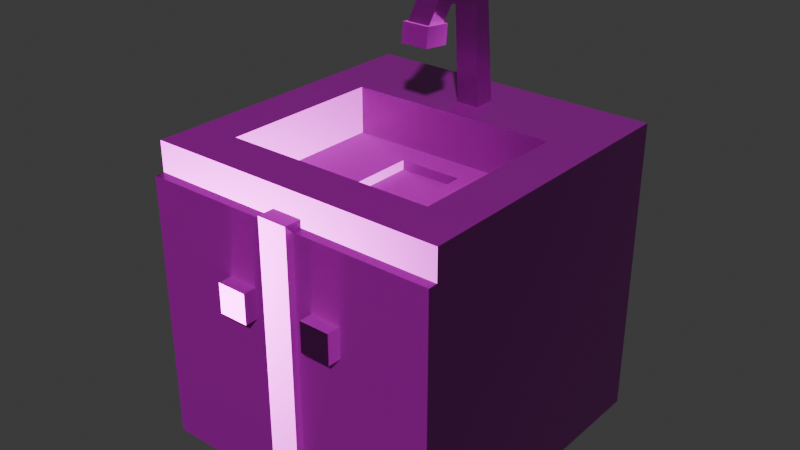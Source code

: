 # Source: and-the-kitchen-sink.blend  (saved by Blender 5.0.119; exported with 4.5.12 LTS)
import bpy
from mathutils import Matrix  # noqa: F401  (used for matrix-valued properties, if any)

bpy.ops.wm.read_factory_settings(use_empty=True)
scene = bpy.context.scene
scene.name = 'Scene'

# ---- collections
col_collection = bpy.data.collections.new('Collection'); scene.collection.children.link(col_collection)

# ---- images (referenced by path relative to the original .blend; pixels are not part of the script)
import os
ASSET_DIR = os.environ.get("B2B_ASSET_DIR", "")  # directory of the original .blend (textures are referenced by path, not embedded)
HERE = os.path.dirname(os.path.abspath(__file__))  # packed textures are extracted next to this script under _unpacked/

def load_image(name, relpath, width, height, colorspace="sRGB"):
    """Load a texture the original file referenced (path relative to the .blend, or extracted next to this script)."""
    p = next((c for c in (os.path.join(HERE, relpath), os.path.join(ASSET_DIR, relpath)) if relpath and os.path.exists(c)), "")
    if p:
        img = bpy.data.images.load(p, check_existing=True)
        img.name = name
    else:  # same state as the original file: an image datablock whose file is absent (Cycles renders it pink)
        img = bpy.data.images.new(name, width, height)
        img.source = "FILE"
        img.filepath = "//" + (relpath or name)
    img.colorspace_settings.name = colorspace
    return img
img_kitchen_sink_worm_001_height_png_001 = load_image('kitchen-sink_WORM.001_Height.png.001', 'textures/and-the-kitchen-sink/kitchen-sink_WORM.001_Height.png', 1024, 1024, 'Non-Color')
img_kitchen_sink_worm_001_basecolor_png_001 = load_image('kitchen-sink_WORM.001_BaseColor.png.001', 'textures/and-the-kitchen-sink/kitchen-sink_WORM.001_BaseColor.png', 1024, 1024, 'sRGB')
img_kitchen_sink_worm_001_metallic_png_001 = load_image('kitchen-sink_WORM.001_Metallic.png.001', 'textures/and-the-kitchen-sink/kitchen-sink_WORM.001_Metallic.png', 1024, 1024, 'Non-Color')
img_kitchen_sink_worm_001_roughness_png_001 = load_image('kitchen-sink_WORM.001_Roughness.png.001', 'textures/and-the-kitchen-sink/kitchen-sink_WORM.001_Roughness.png', 1024, 1024, 'Non-Color')
img_kitchen_sink_worm_001_normal_png_001 = load_image('kitchen-sink_WORM.001_Normal.png.001', 'textures/and-the-kitchen-sink/kitchen-sink_WORM.001_Normal.png', 1024, 1024, 'Non-Color')

# ---- materials (node trees are filled in below, after node groups)
mat_worm_001 = bpy.data.materials.new('WORM.001')
mat_worm_001.use_backface_culling_lightprobe_volume = False
mat_worm_001.use_transparent_shadow = False

# ---- material node trees
mat_worm_001.use_nodes = True; mat_worm_001.node_tree.nodes.clear()
_N = mat_worm_001.node_tree.nodes; _L = mat_worm_001.node_tree.links
n0 = _N.new('ShaderNodeBsdfPrincipled'); n0.name = 'Principled BSDF'; n0.location = (10, 300)
n0.distribution = 'GGX'
n0.subsurface_method = 'RANDOM_WALK_SKIN'
n0.inputs[3].default_value = 1.45
n0.inputs[27].default_value = (0.0, 0.0, 0.0, 1.0)
n0.inputs[28].default_value = 1.0
n1 = _N.new('ShaderNodeOutputMaterial'); n1.name = 'Material Output'; n1.location = (300, 300)
n2 = _N.new('ShaderNodeTexImage'); n2.name = 'Image Texture'; n2.location = (84, -876)
n2.label = 'Displacement'
n2.image = img_kitchen_sink_worm_001_height_png_001
n3 = _N.new('ShaderNodeDisplacement'); n3.name = 'Displacement'; n3.location = (110, -400)
n4 = _N.new('ShaderNodeTexImage'); n4.name = 'Image Texture.001'; n4.location = (84, -36)
n4.label = 'Base Color'
n4.image = img_kitchen_sink_worm_001_basecolor_png_001
n5 = _N.new('ShaderNodeTexImage'); n5.name = 'Image Texture.002'; n5.location = (84, -316)
n5.label = 'Metallic'
n5.image = img_kitchen_sink_worm_001_metallic_png_001
n6 = _N.new('ShaderNodeTexImage'); n6.name = 'Image Texture.003'; n6.location = (84, -596)
n6.label = 'Roughness'
n6.image = img_kitchen_sink_worm_001_roughness_png_001
n7 = _N.new('ShaderNodeTexImage'); n7.name = 'Image Texture.004'; n7.location = (84, -1156)
n7.label = 'Normal'
n7.image = img_kitchen_sink_worm_001_normal_png_001
n8 = _N.new('ShaderNodeNormalMap'); n8.name = 'Normal Map'; n8.location = (-240, -620)
n9 = _N.new('ShaderNodeMapping'); n9.name = 'Mapping'; n9.location = (229, -36)
n10 = _N.new('NodeReroute'); n10.name = 'Reroute'; n10.location = (34, -706)
n10.width = 14
n10.socket_idname = 'NodeSocketVector'
n11 = _N.new('ShaderNodeTexCoord'); n11.name = 'Texture Coordinate'; n11.location = (29, -36)
n12 = _N.new('NodeFrame'); n12.name = 'Frame'; n12.location = (-1269, 336)
n12.label = 'Mapping'
n12.width = 398
n13 = _N.new('NodeFrame'); n13.name = 'Frame.001'; n13.location = (-624, 536)
n13.label = 'Textures'
n13.width = 353
n2.parent = n13
n4.parent = n13
n5.parent = n13
n6.parent = n13
n7.parent = n13
n9.parent = n12
n10.parent = n13
n11.parent = n12
_L.new(n0.outputs[0], n1.inputs[0])
_L.new(n2.outputs[0], n3.inputs[0])
_L.new(n3.outputs[0], n1.inputs[2])
_L.new(n4.outputs[0], n0.inputs[0])
_L.new(n5.outputs[0], n0.inputs[1])
_L.new(n6.outputs[0], n0.inputs[2])
_L.new(n7.outputs[0], n8.inputs[1])
_L.new(n8.outputs[0], n0.inputs[5])
_L.new(n10.outputs[0], n4.inputs[0])
_L.new(n10.outputs[0], n5.inputs[0])
_L.new(n10.outputs[0], n6.inputs[0])
_L.new(n10.outputs[0], n2.inputs[0])
_L.new(n10.outputs[0], n7.inputs[0])
_L.new(n9.outputs[0], n10.inputs[0])
_L.new(n11.outputs[2], n9.inputs[0])
n1.is_active_output = True

# ---- world
world_world = bpy.data.worlds.new('World'); scene.world = world_world
world_world.use_nodes = True; world_world.node_tree.nodes.clear()
_N = world_world.node_tree.nodes; _L = world_world.node_tree.links
n0 = _N.new('ShaderNodeOutputWorld'); n0.name = 'World Output'; n0.location = (200, 100)
n1 = _N.new('ShaderNodeBackground'); n1.name = 'Background'; n1.location = (-200, 100)
n1.inputs[0].default_value = (0.05088, 0.05088, 0.05088, 1.0)
_L.new(n1.outputs[0], n0.inputs[0])
n0.is_active_output = True
world_world.color = (0.05088, 0.05088, 0.05088)
world_world.sun_shadow_jitter_overblur = 0.0

# ---- meshes
me_kitchen_sink_lod_1 = bpy.data.meshes.new('Kitchen-Sink-LOD-1')
me_kitchen_sink_lod_1.from_pydata([(-0.5007, -0.5007, 0.0), (-0.5007, -0.5007, 1.001), (-0.5007, 0.5007, 0.0), (-0.5007, 0.5007, 1.001), (0.5007, -0.5007, 0.0), (0.5007, -0.5007, 1.001), (0.5007, 0.5007, 0.0), (0.5007, 0.5007, 1.001), (-0.5007, -0.5007, 0.9013), (-0.5007, 0.5007, 0.9013), (0.5007, 0.5007, 0.9013), (0.5007, -0.5007, 0.9013), (0.5007, -0.5007, 0.9013), (0.5007, -0.5007, 0.0), (-0.5007, -0.5007, 0.0), (-0.5007, -0.5007, 0.9013), (0.5007, -0.532, 0.9013), (0.5007, -0.532, 0.0), (-0.5007, -0.532, 0.0), (-0.5007, -0.532, 0.9013), (0.05007, -0.5007, 0.9013), (0.05007, -0.532, 0.0), (0.05007, -0.532, 0.9013), (-0.05007, -0.5007, 0.9013), (-0.05007, -0.532, 0.0), (-0.05007, -0.532, 0.9013), (0.05007, -0.5007, 0.9264), (-0.05007, -0.5571, 0.0), (0.05007, -0.5571, 0.9264), (0.05007, -0.5571, 0.0), (-0.05007, -0.5007, 0.9264), (-0.05007, -0.5571, 0.9264), (-0.2066, -0.5759, 0.5759), (-0.2066, -0.5759, 0.676), (-0.2066, -0.4757, 0.5759), (-0.2066, -0.4757, 0.676), (-0.1064, -0.5759, 0.5759), (-0.1064, -0.5759, 0.676), (-0.1064, -0.4757, 0.5759), (-0.1064, -0.4757, 0.676), (0.1064, -0.5759, 0.5759), (0.1064, -0.5759, 0.676), (0.1064, -0.4757, 0.5759), (0.1064, -0.4757, 0.676), (0.2066, -0.5759, 0.5759), (0.2066, -0.5759, 0.676), (0.2066, -0.4757, 0.5759), (0.2066, -0.4757, 0.676), (-0.3505, -0.3505, 1.001), (-0.3505, 0.194, 1.001), (0.3505, 0.194, 1.001), (0.3505, -0.3505, 1.001), (-0.3505, -0.3505, 0.845), (-0.3505, 0.194, 0.845), (0.3505, 0.194, 0.845), (0.3505, -0.3505, 0.845), (-0.1052, -0.1052, 0.845), (-0.1052, 0.1052, 0.845), (0.1052, 0.1052, 0.845), (0.1052, -0.1052, 0.845), (-0.1052, -0.1052, 0.8137), (-0.1052, 0.1052, 0.8137), (0.1052, 0.1052, 0.8137), (0.1052, -0.1052, 0.8137), (-0.03756, 0.2858, 0.9761), (-0.03756, 0.2623, 1.329), (-0.03756, 0.3606, 0.9827), (-0.03756, 0.3187, 1.378), (0.03756, 0.2858, 0.9761), (0.03756, 0.2623, 1.329), (0.03756, 0.3606, 0.9827), (0.03756, 0.3187, 1.378), (-0.03756, 0.1467, 1.353), (-0.03756, 0.12, 1.423), (0.03756, 0.12, 1.423), (0.03756, 0.1467, 1.353), (-0.03756, 0.105, 1.3), (-0.03756, 0.03009, 1.295), (0.03756, 0.03009, 1.295), (0.03756, 0.105, 1.3), (-0.04507, 0.1194, 1.304), (-0.04507, 0.02974, 1.314), (0.04507, 0.02974, 1.314), (0.04507, 0.1194, 1.304), (-0.04507, 0.1127, 1.242), (-0.04507, 0.02309, 1.252), (0.04507, 0.02309, 1.252), (0.04507, 0.1127, 1.242), (-0.02253, 0.09031, 1.245), (-0.02253, 0.04549, 1.249), (0.02253, 0.04549, 1.249), (0.02253, 0.09031, 1.245), (-0.02253, 0.09097, 1.251), (-0.02253, 0.04616, 1.256), (0.02253, 0.04616, 1.256), (0.02253, 0.09097, 1.251)], [], [(8, 1, 3, 9), (13, 17, 21, 24, 18, 14), (10, 7, 5, 11), (50, 7, 3, 49), (8, 0, 14, 15), (4, 11, 12, 13), (6, 10, 11, 4), (0, 8, 9, 2), (15, 14, 18, 19), (23, 15, 19, 25), (4, 13, 14, 0), (20, 23, 30, 26), (24, 25, 19, 18), (13, 12, 16, 17), (12, 20, 22, 16), (17, 16, 22, 21), (51, 48, 1, 5), (11, 8, 15, 23, 20, 12), (21, 22, 28, 29), (10, 6, 2, 9), (23, 25, 31, 30), (7, 10, 9, 3), (4, 0, 2, 6), (11, 5, 1, 8), (26, 30, 31, 28), (24, 21, 29, 27), (22, 20, 26, 28), (25, 24, 27, 31), (5, 7, 50, 51), (32, 33, 35, 34), (34, 35, 39, 38), (38, 39, 37, 36), (36, 37, 33, 32), (34, 38, 36, 32), (39, 35, 33, 37), (40, 41, 43, 42), (42, 43, 47, 46), (46, 47, 45, 44), (44, 45, 41, 40), (42, 46, 44, 40), (47, 43, 41, 45), (49, 48, 52, 53), (50, 49, 53, 54), (51, 50, 54, 55), (3, 1, 48, 49), (62, 61, 60, 63), (53, 52, 56, 57), (54, 53, 57, 58), (55, 52, 48, 51), (59, 58, 62, 63), (56, 59, 63, 60), (59, 56, 52, 55), (55, 54, 58, 59), (58, 57, 61, 62), (57, 56, 60, 61), (64, 65, 67, 66), (66, 67, 71, 70), (70, 71, 69, 68), (68, 69, 65, 64), (66, 70, 68, 64), (69, 71, 74, 75), (72, 75, 79, 76), (67, 65, 72, 73), (65, 69, 75, 72), (71, 67, 73, 74), (78, 77, 76, 79), (74, 73, 77, 78), (75, 74, 78, 79), (73, 72, 76, 77), (82, 83, 80, 81), (87, 86, 90, 91), (80, 83, 87, 84), (82, 81, 85, 86), (83, 82, 86, 87), (81, 80, 84, 85), (90, 89, 93, 94), (85, 84, 88, 89), (84, 87, 91, 88), (86, 85, 89, 90), (94, 93, 92, 95), (91, 90, 94, 95), (89, 88, 92, 93), (88, 91, 95, 92), (28, 31, 27, 29)])
_uv = me_kitchen_sink_lod_1.uv_layers.new(name='UVMap')
_uv.uv.foreach_set('vector', [0.3468, 0.3673, 0.3468, 0.3368, 0.6527, 0.3368, 0.6527, 0.3673, 0.99, 0.5526, 0.99, 0.5622, 0.8522, 0.5622, 0.8216, 0.5622, 0.6838, 0.5622, 0.6838, 0.5526, 0.6527, 0.0002844, 0.6527, 0.03087, 0.3468, 0.03087, 0.3468, 0.0002844, 0.559, 0.07675, 0.6527, 0.03087, 0.6527, 0.3368, 0.559, 0.2909, 0.6937, 0.2765, 0.6937, 0.5519, 0.6934, 0.5521, 0.6934, 0.2766, 0.6937, 0.0002844, 0.6937, 0.2757, 0.6934, 0.2759, 0.6934, 0.0004435, 0.9997, 0.0002844, 0.9997, 0.2757, 0.6937, 0.2757, 0.6937, 0.0002844, 0.6937, 0.5519, 0.6937, 0.2765, 0.9997, 0.2765, 0.9997, 0.5519, 0.6934, 0.2766, 0.6934, 0.5521, 0.6838, 0.5521, 0.6838, 0.2766, 0.307, 0.4273, 0.4448, 0.4273, 0.4448, 0.4369, 0.307, 0.4369, 0.307, 0.3682, 0.307, 0.3679, 0.6393, 0.3679, 0.6393, 0.3682, 0.3149, 0.1685, 0.3147, 0.1991, 0.307, 0.1991, 0.3072, 0.1685, 0.8216, 0.5622, 0.8216, 0.8378, 0.6838, 0.8378, 0.6838, 0.5622, 0.6934, 0.0004435, 0.6934, 0.2759, 0.6838, 0.2759, 0.6838, 0.0004435, 0.307, 0.4374, 0.4448, 0.4374, 0.4448, 0.447, 0.307, 0.447, 0.99, 0.5622, 0.99, 0.8378, 0.8522, 0.8378, 0.8522, 0.5622, 0.3927, 0.07675, 0.3927, 0.2909, 0.3468, 0.3368, 0.3468, 0.03087, 0.3162, 0.03087, 0.3162, 0.3368, 0.3161, 0.3368, 0.3147, 0.1991, 0.3149, 0.1685, 0.3161, 0.03087, 0.307, 0.3693, 0.5714, 0.3688, 0.5809, 0.3784, 0.3167, 0.3767, 0.3065, 0.0002844, 0.3065, 0.2758, 0.0002844, 0.2758, 0.0002844, 0.0002844, 0.6384, 0.4935, 0.6288, 0.4935, 0.6212, 0.4858, 0.6384, 0.4858, 0.6527, 0.03087, 0.6833, 0.03087, 0.6833, 0.3368, 0.6527, 0.3368, 0.3065, 0.582, 0.0002844, 0.582, 0.0002844, 0.2758, 0.3065, 0.2758, 0.3162, 0.03087, 0.3468, 0.03087, 0.3468, 0.3368, 0.3162, 0.3368, 0.6384, 0.4552, 0.6384, 0.4858, 0.6212, 0.4858, 0.6212, 0.4552, 0.307, 0.4078, 0.307, 0.3693, 0.3167, 0.3767, 0.3145, 0.4014, 0.6288, 0.4476, 0.6384, 0.4476, 0.6384, 0.4552, 0.6212, 0.4552, 0.5692, 0.4267, 0.307, 0.4078, 0.3145, 0.4014, 0.5793, 0.4178, 0.3468, 0.03087, 0.6527, 0.03087, 0.559, 0.07675, 0.3927, 0.07675, 0.5219, 0.5394, 0.4913, 0.5394, 0.4913, 0.5088, 0.5219, 0.5088, 0.5219, 0.5088, 0.4913, 0.5088, 0.4913, 0.4782, 0.5219, 0.4782, 0.5219, 0.4782, 0.4913, 0.4782, 0.4913, 0.4476, 0.5219, 0.4476, 0.4301, 0.4782, 0.4607, 0.4782, 0.4607, 0.5088, 0.4301, 0.5088, 0.5219, 0.5088, 0.5219, 0.4782, 0.5525, 0.4782, 0.5525, 0.5088, 0.4913, 0.4782, 0.4913, 0.5088, 0.4607, 0.5088, 0.4607, 0.4782, 0.3377, 0.4476, 0.3683, 0.4476, 0.3683, 0.4782, 0.3377, 0.4782, 0.3377, 0.4782, 0.3683, 0.4782, 0.3683, 0.5088, 0.3377, 0.5088, 0.3377, 0.5088, 0.3683, 0.5088, 0.3683, 0.5394, 0.3377, 0.5394, 0.4295, 0.5088, 0.3989, 0.5088, 0.3989, 0.4782, 0.4295, 0.4782, 0.3377, 0.4782, 0.3377, 0.5088, 0.307, 0.5088, 0.307, 0.4782, 0.3683, 0.5088, 0.3683, 0.4782, 0.3989, 0.4782, 0.3989, 0.5088, 0.3784, 0.5826, 0.5449, 0.5826, 0.5449, 0.6304, 0.3784, 0.6304, 0.321, 0.8543, 0.321, 0.64, 0.3688, 0.64, 0.3688, 0.8543, 0.5449, 0.9117, 0.3784, 0.9117, 0.3784, 0.8639, 0.5449, 0.8639, 0.6527, 0.3368, 0.3468, 0.3368, 0.3927, 0.2909, 0.559, 0.2909, 0.4056, 0.7793, 0.4056, 0.715, 0.4699, 0.715, 0.4699, 0.7793, 0.3784, 0.6304, 0.5449, 0.6304, 0.4699, 0.7055, 0.4056, 0.7055, 0.3688, 0.8543, 0.3688, 0.64, 0.396, 0.715, 0.396, 0.7793, 0.5544, 0.8543, 0.5544, 0.64, 0.6023, 0.64, 0.6023, 0.8543, 0.4699, 0.7889, 0.4056, 0.7889, 0.4056, 0.7793, 0.4699, 0.7793, 0.4794, 0.715, 0.4794, 0.7793, 0.4699, 0.7793, 0.4699, 0.715, 0.4794, 0.7793, 0.4794, 0.715, 0.5544, 0.64, 0.5544, 0.8543, 0.5449, 0.8639, 0.3784, 0.8639, 0.4056, 0.7889, 0.4699, 0.7889, 0.396, 0.7793, 0.396, 0.715, 0.4056, 0.715, 0.4056, 0.7793, 0.4056, 0.7055, 0.4699, 0.7055, 0.4699, 0.715, 0.4056, 0.715, 0.1457, 0.7191, 0.2258, 0.6466, 0.2484, 0.6507, 0.1615, 0.7358, 0.1615, 0.7358, 0.2449, 0.8243, 0.2282, 0.8401, 0.1447, 0.7516, 0.1447, 0.7516, 0.05473, 0.8334, 0.05193, 0.8106, 0.129, 0.7348, 0.129, 0.7348, 0.05487, 0.6562, 0.07158, 0.6405, 0.1457, 0.7191, 0.1615, 0.7358, 0.1447, 0.7516, 0.129, 0.7348, 0.1457, 0.7191, 0.05193, 0.8106, 0.05473, 0.8334, 0.0002844, 0.8032, 0.02065, 0.7926, 0.04681, 0.6142, 0.0301, 0.63, 0.01604, 0.6151, 0.03275, 0.5993, 0.2484, 0.6507, 0.2258, 0.6466, 0.2097, 0.6143, 0.2215, 0.5946, 0.07158, 0.6405, 0.05487, 0.6562, 0.0301, 0.63, 0.04681, 0.6142, 0.2282, 0.8401, 0.2449, 0.8243, 0.2876, 0.8696, 0.2709, 0.8853, 0.0002845, 0.5984, 0.01699, 0.5826, 0.03275, 0.5993, 0.01604, 0.6151, 0.2709, 0.8853, 0.2876, 0.8696, 0.3204, 0.9044, 0.3037, 0.9201, 0.02065, 0.7926, 0.0002844, 0.8032, 0.00575, 0.7557, 0.02182, 0.7721, 0.2215, 0.5946, 0.2097, 0.6143, 0.1892, 0.6143, 0.1737, 0.5973, 0.6206, 0.4586, 0.6096, 0.4854, 0.5828, 0.4744, 0.5938, 0.4476, 0.5972, 0.4987, 0.5984, 0.5199, 0.5928, 0.5142, 0.5925, 0.5014, 0.5828, 0.4744, 0.6096, 0.4854, 0.5972, 0.4987, 0.5825, 0.4905, 0.5852, 0.5488, 0.5543, 0.536, 0.5632, 0.5145, 0.5942, 0.5273, 0.6096, 0.4854, 0.6206, 0.5154, 0.5984, 0.5199, 0.5972, 0.4987, 0.5531, 0.4837, 0.5828, 0.4744, 0.5825, 0.4905, 0.5628, 0.5051, 0.5896, 0.5164, 0.5742, 0.5099, 0.5751, 0.5078, 0.5905, 0.5142, 0.5628, 0.5051, 0.5825, 0.4905, 0.5832, 0.4973, 0.574, 0.5067, 0.5825, 0.4905, 0.5972, 0.4987, 0.5925, 0.5014, 0.5832, 0.4973, 0.5942, 0.5273, 0.5632, 0.5145, 0.5742, 0.5099, 0.5896, 0.5164, 0.5905, 0.5142, 0.5751, 0.5078, 0.5836, 0.4988, 0.5909, 0.5025, 0.5925, 0.5014, 0.5928, 0.5142, 0.5905, 0.5142, 0.5909, 0.5025, 0.574, 0.5067, 0.5832, 0.4973, 0.5836, 0.4988, 0.5751, 0.5078, 0.5832, 0.4973, 0.5925, 0.5014, 0.5909, 0.5025, 0.5836, 0.4988, 0.5809, 0.3784, 0.5793, 0.4178, 0.3145, 0.4014, 0.3167, 0.3767])
me_kitchen_sink_lod_1.materials.append(mat_worm_001)
me_kitchen_sink_lod_1.update()

# ---- objects
ob_kitchen_sink_lod_1 = bpy.data.objects.new('Kitchen-Sink-LOD-1', me_kitchen_sink_lod_1)

# ---- transforms, parenting, visibility, modifiers, constraints
ob_kitchen_sink_lod_1.location = (0.0, 0.0, 0.0)

# ---- collection membership
col_collection.objects.link(ob_kitchen_sink_lod_1)

# ---- scene / render settings (as saved in the file)
scene.frame_start = 1; scene.frame_end = 250; scene.frame_set(1)
scene.render.engine = 'BLENDER_EEVEE_NEXT'
scene.render.bake_bias = 0.0
scene.render.bake_samples = 0
scene.cycles.sampling_pattern = 'TABULATED_SOBOL'
scene.eevee.use_volume_custom_range = False
bpy.context.view_layer.update()

# ---- added for rendering (the .blend has no active camera and no usable light): camera, sun
cam_auto = bpy.data.cameras.new('AutoCamera')
cam_auto.lens = 50.0
cam_auto.sensor_width = 36.0
cam_auto.clip_end = 1000.0
ob_auto_camera = bpy.data.objects.new('AutoCamera', cam_auto)
scene.collection.objects.link(ob_auto_camera)
ob_auto_camera.location = (1.89321, -2.30941, 2.22608)
ob_auto_camera.rotation_euler = (1.09748, -7.21219e-08, 0.694738)
scene.camera = ob_auto_camera
light_auto_sun = bpy.data.lights.new('AutoSun', 'SUN')
light_auto_sun.energy = 3.0
light_auto_sun.angle = 0.0523599
ob_auto_sun = bpy.data.objects.new('AutoSun', light_auto_sun)
scene.collection.objects.link(ob_auto_sun)
ob_auto_sun.rotation_euler = (0.872665, 0.174533, 0.523599)
bpy.context.view_layer.update()
